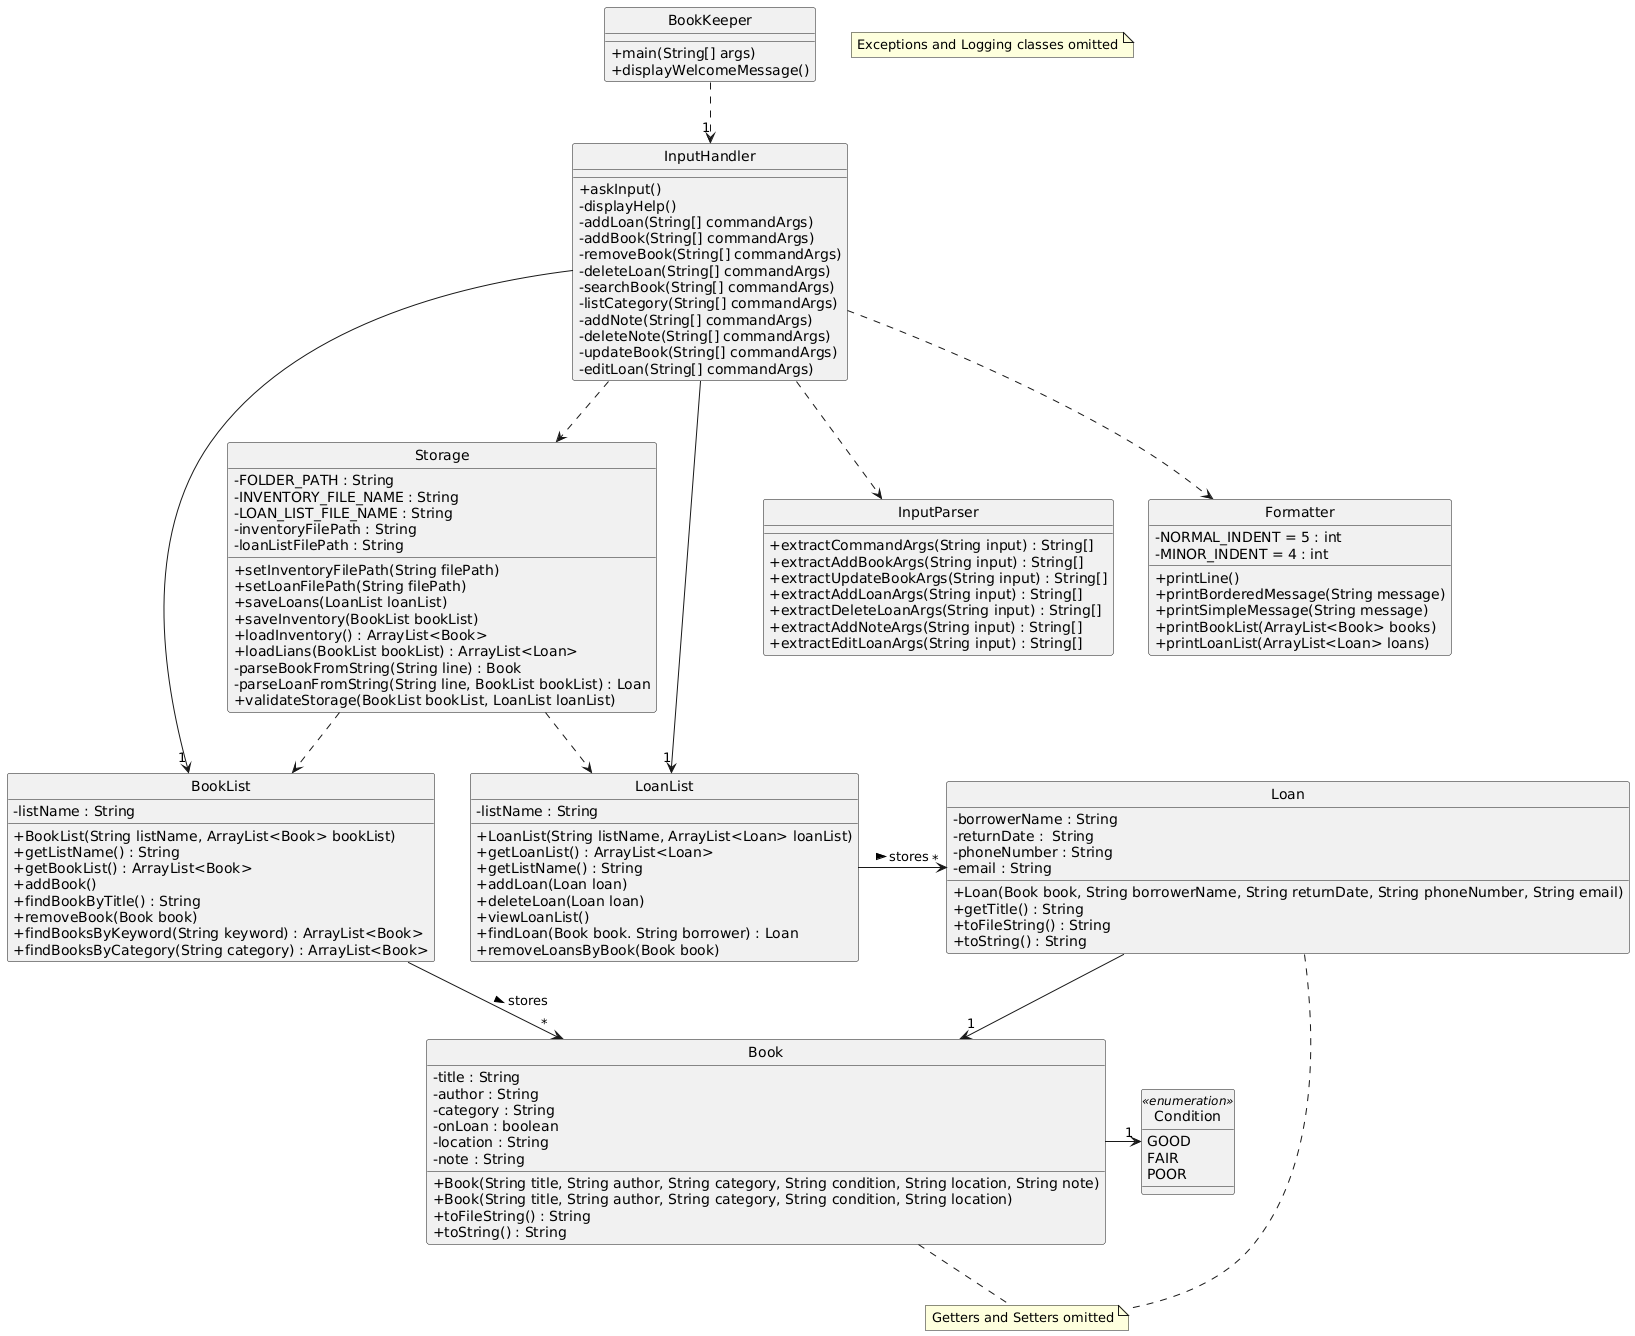

The diagram above was rendered by PlantUML. Its source (embedded in the PNG):
@startuml
hide circle
skinparam ClassAttributeIconSize 0
show enum

class BookList {
    -listName : String
    +BookList(String listName, ArrayList<Book> bookList)
    +getListName() : String
    +getBookList() : ArrayList<Book>
    +addBook()
    +findBookByTitle() : String
    +removeBook(Book book)
    +findBooksByKeyword(String keyword) : ArrayList<Book>
    +findBooksByCategory(String category) : ArrayList<Book>
}
class LoanList {
    -listName : String
    +LoanList(String listName, ArrayList<Loan> loanList)
    +getLoanList() : ArrayList<Loan>
    +getListName() : String
    +addLoan(Loan loan)
    +deleteLoan(Loan loan)
    +viewLoanList()
    +findLoan(Book book. String borrower) : Loan
    +removeLoansByBook(Book book)

}
class InputHandler {
    +askInput() 
    -displayHelp()
    -addLoan(String[] commandArgs)
    -addBook(String[] commandArgs)
    -removeBook(String[] commandArgs)
    -deleteLoan(String[] commandArgs)
    -searchBook(String[] commandArgs)
    -listCategory(String[] commandArgs)
    -addNote(String[] commandArgs)
    -deleteNote(String[] commandArgs)
    -updateBook(String[] commandArgs)
    -editLoan(String[] commandArgs)
}
class InputParser {
    +extractCommandArgs(String input) : String[]
    +extractAddBookArgs(String input) : String[]
    +extractUpdateBookArgs(String input) : String[]
    +extractAddLoanArgs(String input) : String[]
    +extractDeleteLoanArgs(String input) : String[]
    +extractAddNoteArgs(String input) : String[]
    +extractEditLoanArgs(String input) : String[]
}
class Book {
    -title : String
    -author : String
    -category : String
    -onLoan : boolean
    -location : String
    -note : String
    +Book(String title, String author, String category, String condition, String location, String note)
    +Book(String title, String author, String category, String condition, String location) 
    +toFileString() : String
    +toString() : String
}
class Loan {
    -borrowerName : String
    -returnDate :  String
    -phoneNumber : String
    -email : String
    +Loan(Book book, String borrowerName, String returnDate, String phoneNumber, String email)
    +getTitle() : String
    +toFileString() : String
    +toString() : String
}
note "Getters and Setters omitted" as N1
Book .. N1
Loan .. N1

enum Condition <<enumeration>> {
    GOOD 
    FAIR
    POOR
}
class Storage {
    -FOLDER_PATH : String
    -INVENTORY_FILE_NAME : String
    -LOAN_LIST_FILE_NAME : String
    -inventoryFilePath : String
    -loanListFilePath : String
    +setInventoryFilePath(String filePath)
    +setLoanFilePath(String filePath)
    +saveLoans(LoanList loanList)
    +saveInventory(BookList bookList)
    +loadInventory() : ArrayList<Book>
    +loadLians(BookList bookList) : ArrayList<Loan>
    -parseBookFromString(String line) : Book
    -parseLoanFromString(String line, BookList bookList) : Loan
    +validateStorage(BookList bookList, LoanList loanList)
}
class BookKeeper {
    +main(String[] args)
    +displayWelcomeMessage()
}
class Formatter {
    -NORMAL_INDENT = 5 : int
    -MINOR_INDENT = 4 : int
    +printLine()
    +printBorderedMessage(String message)
    +printSimpleMessage(String message)
    +printBookList(ArrayList<Book> books)
    +printLoanList(ArrayList<Loan> loans)
}
BookList -> "*" Book  : stores >
LoanList -> "*" Loan : stores >
InputHandler --> "1" BookList 
InputHandler --> "1" LoanList
InputHandler ..> Storage
InputHandler ..> InputParser
InputHandler ..> Formatter
BookKeeper ..> "1" InputHandler
Book -> "1" Condition
Loan --> "1" Book
Storage ..> BookList
Storage ..> LoanList
note "Exceptions and Logging classes omitted" as N2
@enduml